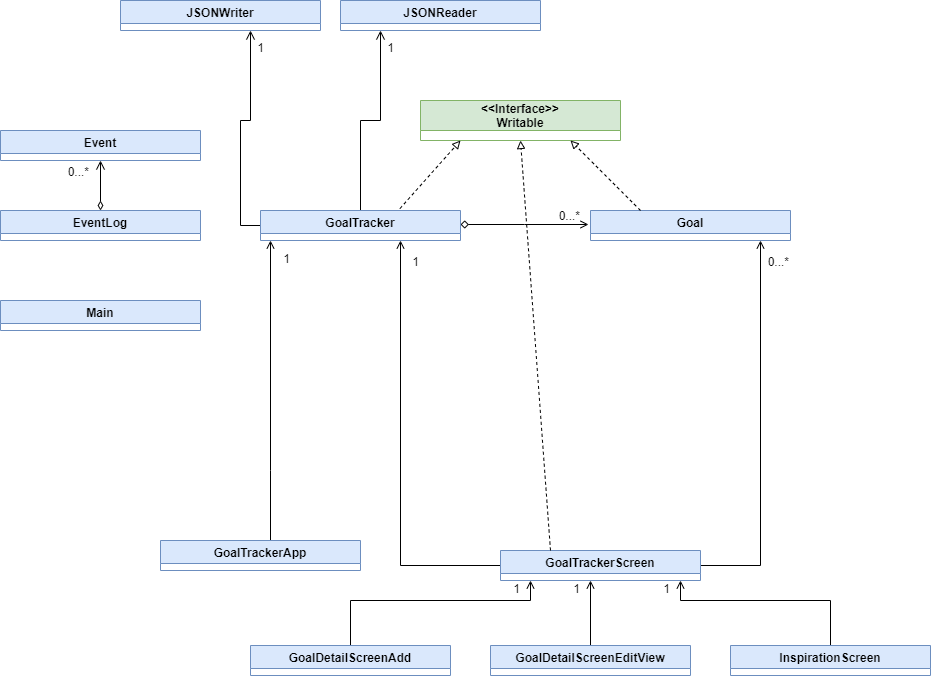

The diagram above was exported from draw.io. Its source (the exported page's mxGraphModel, read from the mxfile embedded in the PNG):
<mxGraphModel dx="1865" dy="1748" grid="1" gridSize="10" guides="1" tooltips="1" connect="1" arrows="1" fold="1" page="1" pageScale="1" pageWidth="827" pageHeight="1169" math="0" shadow="0">
  <root>
    <mxCell id="WIyWlLk6GJQsqaUBKTNV-0" />
    <mxCell id="WIyWlLk6GJQsqaUBKTNV-1" parent="WIyWlLk6GJQsqaUBKTNV-0" />
    <mxCell id="zkfFHV4jXpPFQw0GAbJ--26" value="" style="endArrow=open;shadow=0;strokeWidth=1;rounded=0;endFill=1;edgeStyle=elbowEdgeStyle;elbow=vertical;startArrow=diamond;startFill=0;" parent="WIyWlLk6GJQsqaUBKTNV-1" edge="1">
      <mxGeometry x="0.5" y="41" relative="1" as="geometry">
        <mxPoint x="380" y="134" as="sourcePoint" />
        <mxPoint x="508" y="134" as="targetPoint" />
        <mxPoint x="-40" y="32" as="offset" />
      </mxGeometry>
    </mxCell>
    <mxCell id="zkfFHV4jXpPFQw0GAbJ--28" value="0...*" style="resizable=0;align=right;verticalAlign=bottom;labelBackgroundColor=none;fontSize=12;" parent="zkfFHV4jXpPFQw0GAbJ--26" connectable="0" vertex="1">
      <mxGeometry x="1" relative="1" as="geometry">
        <mxPoint x="-7" as="offset" />
      </mxGeometry>
    </mxCell>
    <mxCell id="TyS8Sj7htDuE-vnNDZY_-0" style="edgeStyle=orthogonalEdgeStyle;rounded=0;orthogonalLoop=1;jettySize=auto;html=1;startArrow=none;startFill=0;startSize=7;endSize=7;endArrow=open;endFill=0;" edge="1" parent="WIyWlLk6GJQsqaUBKTNV-1" source="e6F8J2y9_6pD8kZUC8lF-2">
      <mxGeometry relative="1" as="geometry">
        <mxPoint x="300" y="-60" as="targetPoint" />
      </mxGeometry>
    </mxCell>
    <mxCell id="TyS8Sj7htDuE-vnNDZY_-1" style="edgeStyle=orthogonalEdgeStyle;rounded=0;orthogonalLoop=1;jettySize=auto;html=1;startArrow=none;startFill=0;startSize=7;endSize=7;endArrow=open;endFill=0;" edge="1" parent="WIyWlLk6GJQsqaUBKTNV-1" source="e6F8J2y9_6pD8kZUC8lF-2">
      <mxGeometry relative="1" as="geometry">
        <mxPoint x="170" y="-60" as="targetPoint" />
      </mxGeometry>
    </mxCell>
    <mxCell id="e6F8J2y9_6pD8kZUC8lF-2" value="GoalTracker" style="swimlane;fillColor=#dae8fc;strokeColor=#6c8ebf;" parent="WIyWlLk6GJQsqaUBKTNV-1" vertex="1">
      <mxGeometry x="180" y="120" width="200" height="30" as="geometry" />
    </mxCell>
    <mxCell id="e6F8J2y9_6pD8kZUC8lF-3" value="Main" style="swimlane;fillColor=#dae8fc;strokeColor=#6c8ebf;" parent="WIyWlLk6GJQsqaUBKTNV-1" vertex="1">
      <mxGeometry x="-80" y="210" width="200" height="30" as="geometry" />
    </mxCell>
    <mxCell id="e6F8J2y9_6pD8kZUC8lF-4" value="Goal" style="swimlane;fillColor=#dae8fc;strokeColor=#6c8ebf;" parent="WIyWlLk6GJQsqaUBKTNV-1" vertex="1">
      <mxGeometry x="510" y="120" width="200" height="30" as="geometry" />
    </mxCell>
    <mxCell id="e6F8J2y9_6pD8kZUC8lF-5" value="&lt;&lt;Interface&gt;&gt;&#10;Writable" style="swimlane;startSize=30;fillColor=#d5e8d4;strokeColor=#82b366;" parent="WIyWlLk6GJQsqaUBKTNV-1" vertex="1">
      <mxGeometry x="340" y="10" width="200" height="40" as="geometry" />
    </mxCell>
    <mxCell id="e6F8J2y9_6pD8kZUC8lF-6" value="" style="endArrow=block;html=1;rounded=0;exitX=0.697;exitY=-0.062;exitDx=0;exitDy=0;exitPerimeter=0;dashed=1;endFill=0;" parent="WIyWlLk6GJQsqaUBKTNV-1" source="e6F8J2y9_6pD8kZUC8lF-2" edge="1">
      <mxGeometry width="50" height="50" relative="1" as="geometry">
        <mxPoint x="330" y="100" as="sourcePoint" />
        <mxPoint x="380" y="50" as="targetPoint" />
      </mxGeometry>
    </mxCell>
    <mxCell id="e6F8J2y9_6pD8kZUC8lF-7" value="" style="endArrow=block;html=1;rounded=0;exitX=0.25;exitY=0;exitDx=0;exitDy=0;dashed=1;endFill=0;entryX=0.75;entryY=1;entryDx=0;entryDy=0;" parent="WIyWlLk6GJQsqaUBKTNV-1" source="e6F8J2y9_6pD8kZUC8lF-4" target="e6F8J2y9_6pD8kZUC8lF-5" edge="1">
      <mxGeometry width="50" height="50" relative="1" as="geometry">
        <mxPoint x="389.9999999999999" y="118.13999999999999" as="sourcePoint" />
        <mxPoint x="450.6" y="50" as="targetPoint" />
      </mxGeometry>
    </mxCell>
    <mxCell id="e6F8J2y9_6pD8kZUC8lF-8" value="Event" style="swimlane;fillColor=#dae8fc;strokeColor=#6c8ebf;" parent="WIyWlLk6GJQsqaUBKTNV-1" vertex="1">
      <mxGeometry x="-80" y="40" width="200" height="30" as="geometry" />
    </mxCell>
    <mxCell id="e6F8J2y9_6pD8kZUC8lF-11" style="edgeStyle=orthogonalEdgeStyle;rounded=0;orthogonalLoop=1;jettySize=auto;html=1;entryX=0.5;entryY=1;entryDx=0;entryDy=0;endArrow=open;endFill=0;startArrow=diamondThin;startFill=0;endSize=7;startSize=7;" parent="WIyWlLk6GJQsqaUBKTNV-1" source="e6F8J2y9_6pD8kZUC8lF-9" target="e6F8J2y9_6pD8kZUC8lF-8" edge="1">
      <mxGeometry relative="1" as="geometry" />
    </mxCell>
    <mxCell id="e6F8J2y9_6pD8kZUC8lF-9" value="EventLog" style="swimlane;fillColor=#dae8fc;strokeColor=#6c8ebf;" parent="WIyWlLk6GJQsqaUBKTNV-1" vertex="1">
      <mxGeometry x="-80" y="120" width="200" height="30" as="geometry" />
    </mxCell>
    <mxCell id="e6F8J2y9_6pD8kZUC8lF-12" value="0...*" style="resizable=0;align=right;verticalAlign=bottom;labelBackgroundColor=none;fontSize=12;" parent="WIyWlLk6GJQsqaUBKTNV-1" connectable="0" vertex="1">
      <mxGeometry x="10" y="90" as="geometry" />
    </mxCell>
    <mxCell id="e6F8J2y9_6pD8kZUC8lF-14" value="JSONReader" style="swimlane;fillColor=#dae8fc;strokeColor=#6c8ebf;" parent="WIyWlLk6GJQsqaUBKTNV-1" vertex="1">
      <mxGeometry x="260" y="-90" width="200" height="30" as="geometry" />
    </mxCell>
    <mxCell id="e6F8J2y9_6pD8kZUC8lF-24" style="edgeStyle=orthogonalEdgeStyle;rounded=0;orthogonalLoop=1;jettySize=auto;html=1;endArrow=open;endFill=0;" parent="WIyWlLk6GJQsqaUBKTNV-1" source="e6F8J2y9_6pD8kZUC8lF-15" edge="1">
      <mxGeometry relative="1" as="geometry">
        <mxPoint x="320" y="150" as="targetPoint" />
      </mxGeometry>
    </mxCell>
    <mxCell id="e6F8J2y9_6pD8kZUC8lF-25" style="edgeStyle=orthogonalEdgeStyle;rounded=0;orthogonalLoop=1;jettySize=auto;html=1;endArrow=open;endFill=0;" parent="WIyWlLk6GJQsqaUBKTNV-1" source="e6F8J2y9_6pD8kZUC8lF-15" edge="1">
      <mxGeometry relative="1" as="geometry">
        <mxPoint x="680" y="150" as="targetPoint" />
      </mxGeometry>
    </mxCell>
    <mxCell id="e6F8J2y9_6pD8kZUC8lF-15" value="GoalTrackerScreen" style="swimlane;fillColor=#dae8fc;strokeColor=#6c8ebf;" parent="WIyWlLk6GJQsqaUBKTNV-1" vertex="1">
      <mxGeometry x="420" y="460" width="200" height="30" as="geometry" />
    </mxCell>
    <mxCell id="e6F8J2y9_6pD8kZUC8lF-28" value="1" style="resizable=0;align=right;verticalAlign=bottom;labelBackgroundColor=none;fontSize=12;" parent="e6F8J2y9_6pD8kZUC8lF-15" connectable="0" vertex="1">
      <mxGeometry x="-30" y="-110" as="geometry">
        <mxPoint x="51" y="157" as="offset" />
      </mxGeometry>
    </mxCell>
    <mxCell id="e6F8J2y9_6pD8kZUC8lF-16" value="JSONWriter" style="swimlane;fillColor=#dae8fc;strokeColor=#6c8ebf;" parent="WIyWlLk6GJQsqaUBKTNV-1" vertex="1">
      <mxGeometry x="40" y="-90" width="200" height="30" as="geometry" />
    </mxCell>
    <mxCell id="e6F8J2y9_6pD8kZUC8lF-20" style="edgeStyle=orthogonalEdgeStyle;rounded=0;orthogonalLoop=1;jettySize=auto;html=1;endArrow=open;endFill=0;" parent="WIyWlLk6GJQsqaUBKTNV-1" source="e6F8J2y9_6pD8kZUC8lF-17" edge="1">
      <mxGeometry relative="1" as="geometry">
        <mxPoint x="450" y="490" as="targetPoint" />
        <Array as="points">
          <mxPoint x="270" y="510" />
          <mxPoint x="450" y="510" />
        </Array>
      </mxGeometry>
    </mxCell>
    <mxCell id="e6F8J2y9_6pD8kZUC8lF-17" value="GoalDetailScreenAdd" style="swimlane;fillColor=#dae8fc;strokeColor=#6c8ebf;" parent="WIyWlLk6GJQsqaUBKTNV-1" vertex="1">
      <mxGeometry x="170" y="555" width="200" height="30" as="geometry" />
    </mxCell>
    <mxCell id="e6F8J2y9_6pD8kZUC8lF-21" style="edgeStyle=orthogonalEdgeStyle;rounded=0;orthogonalLoop=1;jettySize=auto;html=1;endArrow=open;endFill=0;" parent="WIyWlLk6GJQsqaUBKTNV-1" source="e6F8J2y9_6pD8kZUC8lF-18" edge="1">
      <mxGeometry relative="1" as="geometry">
        <mxPoint x="510" y="490" as="targetPoint" />
      </mxGeometry>
    </mxCell>
    <mxCell id="e6F8J2y9_6pD8kZUC8lF-18" value="GoalDetailScreenEditView" style="swimlane;fillColor=#dae8fc;strokeColor=#6c8ebf;" parent="WIyWlLk6GJQsqaUBKTNV-1" vertex="1">
      <mxGeometry x="410" y="555" width="200" height="30" as="geometry" />
    </mxCell>
    <mxCell id="e6F8J2y9_6pD8kZUC8lF-22" style="edgeStyle=orthogonalEdgeStyle;rounded=0;orthogonalLoop=1;jettySize=auto;html=1;endArrow=open;endFill=0;" parent="WIyWlLk6GJQsqaUBKTNV-1" source="e6F8J2y9_6pD8kZUC8lF-19" edge="1">
      <mxGeometry relative="1" as="geometry">
        <mxPoint x="600" y="490" as="targetPoint" />
        <Array as="points">
          <mxPoint x="750" y="510" />
          <mxPoint x="600" y="510" />
        </Array>
      </mxGeometry>
    </mxCell>
    <mxCell id="e6F8J2y9_6pD8kZUC8lF-19" value="InspirationScreen" style="swimlane;fillColor=#dae8fc;strokeColor=#6c8ebf;" parent="WIyWlLk6GJQsqaUBKTNV-1" vertex="1">
      <mxGeometry x="650" y="555" width="200" height="30" as="geometry" />
    </mxCell>
    <mxCell id="e6F8J2y9_6pD8kZUC8lF-26" value="0...*" style="resizable=0;align=right;verticalAlign=bottom;labelBackgroundColor=none;fontSize=12;" parent="WIyWlLk6GJQsqaUBKTNV-1" connectable="0" vertex="1">
      <mxGeometry x="710" y="180" as="geometry" />
    </mxCell>
    <mxCell id="e6F8J2y9_6pD8kZUC8lF-27" value="1" style="resizable=0;align=right;verticalAlign=bottom;labelBackgroundColor=none;fontSize=12;" parent="WIyWlLk6GJQsqaUBKTNV-1" connectable="0" vertex="1">
      <mxGeometry x="340" y="180" as="geometry" />
    </mxCell>
    <mxCell id="e6F8J2y9_6pD8kZUC8lF-29" value="1" style="resizable=0;align=right;verticalAlign=bottom;labelBackgroundColor=none;fontSize=12;" parent="WIyWlLk6GJQsqaUBKTNV-1" connectable="0" vertex="1">
      <mxGeometry x="450" y="350" as="geometry">
        <mxPoint x="51" y="157" as="offset" />
      </mxGeometry>
    </mxCell>
    <mxCell id="e6F8J2y9_6pD8kZUC8lF-30" value="1" style="resizable=0;align=right;verticalAlign=bottom;labelBackgroundColor=none;fontSize=12;" parent="WIyWlLk6GJQsqaUBKTNV-1" connectable="0" vertex="1">
      <mxGeometry x="540" y="350" as="geometry">
        <mxPoint x="51" y="157" as="offset" />
      </mxGeometry>
    </mxCell>
    <mxCell id="e6F8J2y9_6pD8kZUC8lF-33" style="edgeStyle=orthogonalEdgeStyle;rounded=0;orthogonalLoop=1;jettySize=auto;html=1;endArrow=open;endFill=0;" parent="WIyWlLk6GJQsqaUBKTNV-1" source="e6F8J2y9_6pD8kZUC8lF-31" edge="1">
      <mxGeometry relative="1" as="geometry">
        <mxPoint x="190" y="150" as="targetPoint" />
        <Array as="points">
          <mxPoint x="190" y="380" />
          <mxPoint x="190" y="380" />
        </Array>
      </mxGeometry>
    </mxCell>
    <mxCell id="e6F8J2y9_6pD8kZUC8lF-31" value="GoalTrackerApp" style="swimlane;fillColor=#dae8fc;strokeColor=#6c8ebf;" parent="WIyWlLk6GJQsqaUBKTNV-1" vertex="1">
      <mxGeometry x="80" y="450" width="200" height="30" as="geometry" />
    </mxCell>
    <mxCell id="e6F8J2y9_6pD8kZUC8lF-32" value="1" style="resizable=0;align=right;verticalAlign=bottom;labelBackgroundColor=none;fontSize=12;" parent="WIyWlLk6GJQsqaUBKTNV-1" connectable="0" vertex="1">
      <mxGeometry x="160" y="20" as="geometry">
        <mxPoint x="51" y="157" as="offset" />
      </mxGeometry>
    </mxCell>
    <mxCell id="e6F8J2y9_6pD8kZUC8lF-34" value="" style="endArrow=block;html=1;rounded=0;exitX=0.25;exitY=0;exitDx=0;exitDy=0;dashed=1;endFill=0;entryX=0.5;entryY=1;entryDx=0;entryDy=0;" parent="WIyWlLk6GJQsqaUBKTNV-1" source="e6F8J2y9_6pD8kZUC8lF-15" target="e6F8J2y9_6pD8kZUC8lF-5" edge="1">
      <mxGeometry width="50" height="50" relative="1" as="geometry">
        <mxPoint x="480" y="120" as="sourcePoint" />
        <mxPoint x="410" y="50" as="targetPoint" />
        <Array as="points" />
      </mxGeometry>
    </mxCell>
    <mxCell id="TyS8Sj7htDuE-vnNDZY_-2" value="1" style="resizable=0;align=right;verticalAlign=bottom;labelBackgroundColor=none;fontSize=12;" connectable="0" vertex="1" parent="WIyWlLk6GJQsqaUBKTNV-1">
      <mxGeometry x="350" y="190" as="geometry">
        <mxPoint x="-35" y="-224" as="offset" />
      </mxGeometry>
    </mxCell>
    <mxCell id="TyS8Sj7htDuE-vnNDZY_-3" value="1" style="resizable=0;align=right;verticalAlign=bottom;labelBackgroundColor=none;fontSize=12;" connectable="0" vertex="1" parent="WIyWlLk6GJQsqaUBKTNV-1">
      <mxGeometry x="220" y="190" as="geometry">
        <mxPoint x="-35" y="-224" as="offset" />
      </mxGeometry>
    </mxCell>
  </root>
</mxGraphModel>